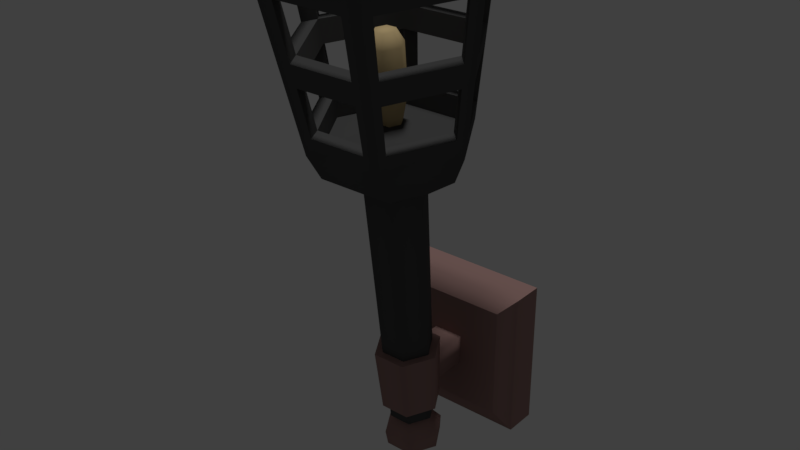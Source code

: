 # Source: lightWallTorch4.blend  (saved by Blender 2.79.0; exported with 4.5.12 LTS)
import bpy
from mathutils import Matrix  # noqa: F401  (used for matrix-valued properties, if any)

bpy.ops.wm.read_factory_settings(use_empty=True)
scene = bpy.context.scene
scene.name = 'Scene'

# ---- collections
col_collection_1 = bpy.data.collections.new('Collection 1'); scene.collection.children.link(col_collection_1)

# ---- materials (node trees are filled in below, after node groups)
mat_metal1 = bpy.data.materials.new('metal1')
mat_metal1.alpha_threshold = 0.0
mat_metal1.use_transparent_shadow = False
mat_metal1.diffuse_color = (0.3383, 0.2058, 0.1884, 1.0)
mat_metal1.roughness = 0.5
mat_metal2 = bpy.data.materials.new('metal2')
mat_metal2.alpha_threshold = 0.0
mat_metal2.use_transparent_shadow = False
mat_metal2.diffuse_color = (0.08472, 0.08472, 0.08472, 1.0)
mat_metal2.roughness = 0.5
mat_rope = bpy.data.materials.new('rope')
mat_rope.alpha_threshold = 0.0
mat_rope.use_transparent_shadow = False
mat_rope.diffuse_color = (0.8, 0.6046, 0.309, 1.0)
mat_rope.roughness = 0.5

# ---- material node trees

# ---- world
world_world = bpy.data.worlds.new('World'); scene.world = world_world
world_world.color = (0.05088, 0.05088, 0.05088)
world_world.use_sun_shadow = False
world_world.sun_shadow_jitter_overblur = 0.0
world_world.cycles.sampling_method = 'MANUAL'

# ---- lights
light_hemi = bpy.data.lights.new('Hemi', 'SUN')
light_hemi.transmission_factor = 0.0
light_hemi.angle = 0.1993
light_hemi.energy = 1.0
light_hemi.shadow_buffer_clip_start = 0.5
light_hemi.shadow_soft_size = 0.1
light_hemi.shadow_cascade_max_distance = 1000.0

# ---- meshes
me_cube_005 = bpy.data.meshes.new('Cube.005')
me_cube_005.from_pydata([(-0.1265, -0.09079, 0.988), (-0.1265, -0.09079, 1.241), (-0.1653, -0.001703, 0.9493), (-0.1653, -0.001703, 1.28), (0.1265, -0.09079, 0.988), (0.1265, -0.09079, 1.241), (0.1653, -0.001703, 0.9493), (0.1653, -0.001703, 1.28), (-0.1653, -0.07358, 0.9493), (-0.1653, -0.07358, 1.28), (0.1653, -0.07358, 0.9493), (0.1653, -0.07358, 1.28), (0.02494, -0.176, 1.046), (-0.02494, -0.176, 1.046), (-0.04987, -0.219, 1.042), (-0.02494, -0.262, 1.038), (0.02494, -0.262, 1.038), (0.04987, -0.219, 1.042), (0.02797, -0.1844, 1.187), (-0.02797, -0.1844, 1.187), (-0.05595, -0.2326, 1.182), (-0.02797, -0.2808, 1.178), (0.02797, -0.2808, 1.178), (0.05595, -0.2326, 1.182), (-0.03273, -0.2754, 1.036), (-0.06547, -0.219, 1.042), (0.03273, -0.1626, 1.047), (-0.03273, -0.1626, 1.047), (0.01937, -0.1816, 1.004), (-0.01937, -0.1816, 1.004), (-0.03875, -0.215, 1.0), (-0.01937, -0.2484, 0.997), (0.01937, -0.2484, 0.997), (0.03875, -0.215, 1.0), (0.03291, -0.2128, 1.569), (-0.03291, -0.2128, 1.569), (-0.06581, -0.2695, 1.563), (-0.03291, -0.3263, 1.558), (0.03291, -0.3263, 1.558), (0.06581, -0.2695, 1.563), (0.169, -0.2799, 1.671), (0.08449, -0.1343, 1.685), (-0.08449, -0.4256, 1.657), (0.08449, -0.4256, 1.657), (-0.08449, -0.1343, 1.685), (-0.169, -0.2799, 1.671), (0.03273, -0.2754, 1.036), (0.06547, -0.219, 1.042), (-0.03672, -0.1693, 1.189), (0.03672, -0.1693, 1.189), (-0.07345, -0.2326, 1.182), (-0.03672, -0.2959, 1.176), (0.03672, -0.2959, 1.176), (0.07345, -0.2326, 1.182), (0.03077, -0.1555, 0.9389), (-0.03077, -0.1555, 0.9389), (-0.06154, -0.2085, 0.9338), (-0.03077, -0.2616, 0.9286), (0.03077, -0.2616, 0.9286), (0.06154, -0.2085, 0.9338), (-2.767e-08, -0.205, 0.8979), (0.23, -0.3153, 2.036), (0.115, -0.117, 2.055), (-0.115, -0.5136, 2.016), (0.115, -0.5136, 2.016), (-0.115, -0.117, 2.055), (-0.23, -0.3153, 2.036), (0.2017, -0.2989, 1.866), (0.1937, -0.2943, 1.818), (0.09684, -0.1273, 1.835), (0.1008, -0.125, 1.883), (-0.1008, -0.4727, 1.849), (-0.09684, -0.4612, 1.802), (0.09684, -0.4612, 1.802), (0.1008, -0.4727, 1.849), (-0.1008, -0.125, 1.883), (-0.09684, -0.1273, 1.835), (-0.1937, -0.2943, 1.818), (-0.2017, -0.2989, 1.866), (0.1109, -0.1194, 2.005), (0.1109, -0.5016, 1.968), (-0.2217, -0.3105, 1.986), (0.2217, -0.3105, 1.986), (-0.1109, -0.5016, 1.968), (-0.1109, -0.1194, 2.005), (0.1765, -0.2843, 1.716), (-0.08825, -0.4364, 1.701), (-0.08825, -0.1322, 1.73), (0.08825, -0.1322, 1.73), (0.08825, -0.4364, 1.701), (-0.1765, -0.2843, 1.716), (-0.06444, -0.4612, 1.802), (-0.0671, -0.4727, 1.849), (-0.06444, -0.1273, 1.835), (-0.0671, -0.125, 1.883), (-0.07378, -0.5016, 1.968), (-0.07378, -0.1194, 2.005), (-0.05873, -0.1322, 1.73), (-0.05873, -0.4364, 1.701), (0.07219, -0.1273, 1.835), (0.07516, -0.125, 1.883), (0.08264, -0.1194, 2.005), (0.06578, -0.1322, 1.73), (0.07219, -0.4612, 1.802), (0.07516, -0.4727, 1.849), (0.08264, -0.5016, 1.968), (0.06578, -0.4364, 1.701), (0.1102, -0.4381, 1.804), (0.1148, -0.4487, 1.852), (-0.1102, -0.4381, 1.804), (-0.1148, -0.4487, 1.852), (0.1262, -0.4752, 1.97), (-0.1262, -0.4752, 1.97), (-0.1005, -0.4154, 1.703), (0.1005, -0.4154, 1.703), (-0.1828, -0.313, 1.817), (-0.1903, -0.3184, 1.864), (-0.2093, -0.332, 1.984), (-0.1666, -0.3014, 1.714), (0.1828, -0.313, 1.817), (0.1903, -0.3184, 1.864), (0.2093, -0.332, 1.984), (0.1666, -0.3014, 1.714), (0.1791, -0.2692, 1.821), (0.1865, -0.2727, 1.869), (-0.1791, -0.2692, 1.821), (-0.1865, -0.2727, 1.869), (0.2051, -0.2818, 1.989), (-0.2051, -0.2818, 1.989), (-0.1632, -0.2614, 1.718), (0.1632, -0.2614, 1.718), (-0.1082, -0.1469, 1.833), (-0.1126, -0.1454, 1.881), (-0.1239, -0.1418, 2.002), (-0.09859, -0.15, 1.729), (0.1082, -0.1469, 1.833), (0.1126, -0.1454, 1.881), (0.1239, -0.1418, 2.002), (0.09859, -0.15, 1.729), (0.1401, -0.2802, 1.674), (0.07003, -0.1595, 1.685), (-0.07003, -0.401, 1.662), (0.07003, -0.401, 1.662), (-0.07003, -0.1595, 1.685), (-0.1401, -0.2802, 1.674), (-0.0923, -0.1465, 2.055), (-0.09352, -0.4825, 2.022), (-0.07713, -0.4323, 1.808), (-0.08072, -0.4433, 1.855), (-0.07611, -0.1549, 1.835), (-0.07966, -0.1531, 1.883), (-0.08978, -0.4711, 1.973), (-0.08861, -0.1484, 2.004), (-0.06845, -0.1589, 1.731), (-0.06938, -0.4086, 1.706), (0.0969, -0.1465, 2.055), (0.07998, -0.1549, 1.835), (0.08369, -0.1531, 1.883), (0.09304, -0.1484, 2.004), (0.07198, -0.1589, 1.731), (0.09811, -0.4825, 2.022), (0.081, -0.4323, 1.808), (0.08476, -0.4433, 1.855), (0.09421, -0.4711, 1.973), (0.07291, -0.4086, 1.706), (-0.1945, -0.3118, 2.039), (-0.1606, -0.2913, 1.821), (-0.168, -0.2958, 1.869), (-0.1868, -0.3071, 1.989), (-0.1445, -0.2817, 1.719), (0.1945, -0.3118, 2.039), (0.1606, -0.2913, 1.821), (0.168, -0.2958, 1.869), (0.1868, -0.3071, 1.989), (0.1445, -0.2817, 1.719), (0.02352, -0.2829, 1.702), (0.01176, -0.2627, 1.704), (-0.01176, -0.3032, 1.7), (0.01176, -0.3032, 1.7), (-0.01176, -0.2627, 1.704), (-0.02352, -0.2829, 1.702), (0.03668, -0.2979, 1.856), (0.01834, -0.2663, 1.859), (-0.01834, -0.3295, 1.853), (0.01834, -0.3295, 1.853), (-0.01834, -0.2663, 1.859), (-0.03668, -0.2979, 1.856), (0.02216, -0.3005, 1.883), (0.01108, -0.2814, 1.885), (-0.01108, -0.3196, 1.881), (0.01108, -0.3196, 1.881), (-0.01108, -0.2814, 1.885), (-0.02216, -0.3005, 1.883), (-0.01834, -0.2563, 1.757), (0.01834, -0.2563, 1.757), (0.03668, -0.288, 1.753), (-0.03668, -0.288, 1.753), (-0.01834, -0.3196, 1.75), (0.01834, -0.3196, 1.75), (0.1446, -0.2747, 1.617), (-0.07232, -0.3994, 1.605), (-0.07232, -0.1501, 1.629), (0.07232, -0.1501, 1.629), (0.07232, -0.3994, 1.605), (-0.1446, -0.2747, 1.617), (-0.0335, -0.06414, 1.081), (-0.0335, -0.06414, 1.148), (0.0335, -0.06414, 1.081), (0.0335, -0.06414, 1.148), (-0.0335, -0.2116, 1.081), (-0.0335, -0.2116, 1.148), (0.0335, -0.2116, 1.148), (0.0335, -0.2116, 1.081), (0.02494, -0.1727, 1.012), (0.04987, -0.2157, 1.008), (-0.02494, -0.2587, 1.004), (-0.04987, -0.2157, 1.008), (0.02494, -0.2587, 1.004), (-0.02494, -0.1727, 1.012), (0.03263, -0.1555, 0.9725), (0.06526, -0.2117, 0.967), (0.03263, -0.268, 0.9616), (-0.03263, -0.268, 0.9616), (-0.06526, -0.2117, 0.967), (-0.03263, -0.1555, 0.9725)], [], [(8, 9, 3, 2), (7, 3, 9, 11), (10, 11, 5, 4), (4, 5, 1, 0), (8, 10, 4, 0), (11, 9, 1, 5), (2, 6, 10, 8), (6, 7, 11, 10), (0, 1, 9, 8), (24, 46, 52, 51), (23, 22, 52, 53), (15, 16, 46, 24), (19, 18, 49, 48), (22, 21, 51, 52), (14, 15, 24, 25), (25, 24, 51, 50), (27, 25, 50, 48), (17, 12, 26, 47), (213, 214, 33, 28), (215, 216, 30, 31), (21, 22, 38, 37), (18, 19, 35, 34), (217, 215, 31, 32), (22, 23, 39, 38), (218, 213, 28, 29), (19, 20, 36, 35), (214, 217, 32, 33), (23, 18, 34, 39), (216, 218, 29, 30), (20, 21, 37, 36), (202, 201, 44, 41), (204, 200, 42, 45), (203, 199, 40, 43), (201, 204, 45, 44), (200, 203, 43, 42), (199, 202, 41, 40), (47, 26, 49, 53), (46, 47, 53, 52), (26, 27, 48, 49), (12, 13, 27, 26), (20, 19, 48, 50), (16, 17, 47, 46), (18, 23, 53, 49), (13, 14, 25, 27), (21, 20, 50, 51), (219, 220, 59, 54), (221, 222, 57, 58), (223, 224, 55, 56), (220, 221, 58, 59), (222, 223, 56, 57), (224, 219, 54, 55), (58, 60, 59), (56, 60, 57), (59, 60, 54), (57, 60, 58), (55, 60, 56), (54, 60, 55), (96, 84, 65), (112, 83, 63), (121, 82, 61), (128, 81, 66), (105, 80, 64), (137, 79, 62), (138, 88, 69, 135), (135, 69, 70, 136), (106, 89, 73, 103), (103, 73, 74, 104), (129, 90, 77, 125), (125, 77, 78, 126), (122, 85, 68, 119), (119, 68, 67, 120), (113, 86, 72, 109), (109, 72, 71, 110), (97, 87, 76, 93), (93, 76, 75, 94), (136, 70, 79, 137), (104, 74, 80, 105), (126, 78, 81, 128), (120, 67, 82, 121), (110, 71, 83, 112), (94, 75, 84, 96), (44, 87, 97), (42, 86, 113), (40, 85, 122), (45, 90, 129), (43, 89, 106), (41, 88, 138), (71, 92, 95, 83), (99, 93, 94, 100), (72, 91, 92, 71), (86, 98, 91, 72), (83, 95, 63), (101, 96, 65, 62), (79, 101, 62), (88, 102, 99, 69), (69, 99, 100, 70), (70, 100, 101, 79), (91, 103, 104, 92), (95, 105, 64, 63), (74, 108, 111, 80), (115, 109, 110, 116), (73, 107, 108, 74), (89, 114, 107, 73), (80, 111, 64), (117, 112, 63, 66), (81, 117, 66), (90, 118, 115, 77), (77, 115, 116, 78), (78, 116, 117, 81), (107, 119, 120, 108), (111, 121, 61, 64), (67, 124, 127, 82), (131, 125, 126, 132), (68, 123, 124, 67), (85, 130, 123, 68), (82, 127, 61), (133, 128, 66, 65), (84, 133, 65), (87, 134, 131, 76), (76, 131, 132, 75), (75, 132, 133, 84), (123, 135, 136, 124), (127, 137, 62, 61), (154, 164, 142, 141), (153, 169, 144, 143), (144, 169, 154, 141), (164, 174, 139, 142), (156, 157, 150, 149), (158, 155, 145, 152), (147, 148, 162, 161), (151, 146, 160, 163), (166, 167, 148, 147), (168, 165, 146, 151), (161, 162, 172, 171), (163, 160, 170, 173), (149, 150, 167, 166), (152, 145, 165, 168), (171, 172, 157, 156), (173, 170, 155, 158), (174, 159, 140, 139), (63, 64, 160, 146), (103, 91, 147, 161), (92, 104, 162, 148), (105, 95, 151, 163), (98, 106, 164, 154), (94, 96, 152, 150), (95, 92, 148, 151), (97, 93, 149, 153), (91, 98, 154, 147), (62, 65, 145, 155), (93, 99, 156, 149), (100, 94, 150, 157), (96, 101, 158, 152), (102, 97, 153, 159), (45, 42, 113, 118), (99, 102, 159, 156), (101, 100, 157, 158), (104, 105, 163, 162), (106, 103, 161, 164), (64, 61, 170, 160), (119, 107, 161, 171), (108, 120, 172, 162), (121, 111, 163, 173), (114, 122, 174, 164), (110, 112, 151, 148), (111, 108, 162, 163), (113, 109, 147, 154), (107, 114, 164, 161), (66, 63, 146, 165), (109, 115, 166, 147), (116, 110, 148, 167), (112, 117, 168, 151), (118, 113, 154, 169), (115, 118, 169, 166), (117, 116, 167, 168), (120, 121, 173, 172), (122, 119, 171, 174), (61, 62, 155, 170), (135, 123, 171, 156), (124, 136, 157, 172), (137, 127, 173, 158), (130, 138, 159, 174), (126, 128, 168, 167), (127, 124, 172, 173), (129, 125, 166, 169), (123, 130, 174, 171), (65, 66, 165, 145), (125, 131, 149, 166), (132, 126, 167, 150), (128, 133, 152, 168), (134, 129, 169, 153), (131, 134, 153, 149), (133, 132, 150, 152), (136, 137, 158, 157), (138, 135, 156, 159), (86, 42, 98), (159, 153, 143, 140), (140, 176, 175, 139), (144, 180, 179, 143), (141, 177, 180, 144), (142, 178, 177, 141), (139, 175, 178, 142), (140, 143, 179, 176), (194, 193, 185, 182), (194, 182, 181, 195), (196, 186, 185, 193), (197, 183, 186, 196), (198, 184, 183, 197), (195, 181, 184, 198), (184, 190, 189, 183), (181, 187, 190, 184), (182, 185, 191, 188), (182, 188, 187, 181), (186, 192, 191, 185), (183, 189, 192, 186), (187, 188, 189, 190), (191, 192, 189, 188), (175, 195, 198, 178), (178, 198, 197, 177), (177, 197, 196, 180), (180, 196, 193, 179), (176, 194, 195, 175), (176, 179, 193, 194), (39, 34, 202, 199), (37, 38, 203, 200), (35, 36, 204, 201), (38, 39, 199, 203), (36, 37, 200, 204), (34, 35, 201, 202), (42, 43, 106, 98), (89, 43, 114), (43, 40, 122, 114), (85, 40, 130), (40, 41, 138, 130), (88, 41, 102), (41, 44, 97, 102), (87, 44, 134), (44, 45, 129, 134), (90, 45, 118), (206, 205, 209, 210), (208, 206, 210, 211), (207, 208, 211, 212), (205, 207, 212, 209), (14, 13, 218, 216), (17, 16, 217, 214), (13, 12, 213, 218), (16, 15, 215, 217), (15, 14, 216, 215), (12, 17, 214, 213), (29, 28, 219, 224), (31, 30, 223, 222), (33, 32, 221, 220), (30, 29, 224, 223), (32, 31, 222, 221), (28, 33, 220, 219), (2, 3, 7, 6)])
me_cube_005.polygons.foreach_set('use_smooth', [True] * 256)
me_cube_005.polygons.foreach_set('material_index', [0, 0, 0, 0, 0, 0, 0, 0, 0, 0, 0, 0, 0, 0, 0, 0, 0, 0, 1, 1, 1, 1, 1, 1, 1, 1, 1, 1, 1, 1, 1, 1, 1, 1, 1, 1, 0, 0, 0, 0, 0, 0, 0, 0, 0, 0, 0, 0, 0, 0, 0, 0, 0, 0, 0, 0, 0, 1, 1, 1, 1, 1, 1, 1, 1, 1, 1, 1, 1, 1, 1, 1, 1, 1, 1, 1, 1, 1, 1, 1, 1, 1, 1, 1, 1, 1, 1, 1, 1, 1, 1, 1, 1, 1, 1, 1, 1, 1, 1, 1, 1, 1, 1, 1, 1, 1, 1, 1, 1, 1, 1, 1, 1, 1, 1, 1, 1, 1, 1, 1, 1, 1, 1, 1, 1, 1, 1, 1, 1, 1, 1, 1, 1, 1, 1, 1, 1, 1, 1, 1, 1, 1, 1, 1, 1, 1, 1, 1, 1, 1, 1, 1, 1, 1, 1, 1, 1, 1, 1, 1, 1, 1, 1, 1, 1, 1, 1, 1, 1, 1, 1, 1, 1, 1, 1, 1, 1, 1, 1, 1, 1, 1, 1, 1, 1, 1, 1, 1, 1, 1, 1, 1, 1, 1, 1, 1, 1, 1, 1, 1, 1, 1, 1, 2, 2, 2, 2, 2, 2, 2, 2, 2, 2, 2, 2, 2, 2, 2, 2, 2, 2, 2, 2, 1, 1, 1, 1, 1, 1, 1, 1, 1, 1, 1, 1, 1, 1, 1, 1, 0, 0, 0, 0, 1, 1, 1, 1, 1, 1, 0, 0, 0, 0, 0, 0, 0])
_k = set([(0, 1), (0, 4), (0, 8), (1, 5), (1, 9), (2, 3), (2, 6), (2, 8), (3, 7), (3, 9), (4, 5), (4, 10), (5, 11), (6, 7), (6, 10), (7, 11), (12, 13), (12, 17), (13, 14), (14, 15), (15, 16), (16, 17), (18, 19), (18, 23), (19, 20), (20, 21), (21, 22), (22, 23), (24, 25), (24, 46), (25, 27), (26, 27), (26, 47), (28, 29), (28, 33), (29, 30), (30, 31), (31, 32), (32, 33), (34, 35), (34, 39), (35, 36), (36, 37), (37, 38), (38, 39), (46, 47), (48, 49), (48, 50), (49, 53), (50, 51), (51, 52), (52, 53), (61, 62), (61, 64), (62, 65), (63, 64), (63, 66), (65, 66), (67, 82), (68, 85), (69, 88), (70, 79), (71, 83), (72, 86), (73, 89), (74, 80), (75, 84), (76, 87), (77, 90), (78, 81), (91, 98), (91, 103), (91, 147), (92, 95), (92, 104), (92, 148), (93, 97), (93, 99), (93, 149), (94, 96), (94, 100), (94, 150), (95, 105), (95, 151), (96, 101), (96, 152), (97, 102), (97, 153), (98, 106), (98, 154), (99, 102), (99, 156), (100, 101), (100, 157), (101, 158), (102, 159), (103, 106), (103, 161), (104, 105), (104, 162), (105, 163), (106, 164), (107, 114), (107, 119), (107, 161), (108, 111), (108, 120), (108, 162), (109, 113), (109, 115), (109, 147), (110, 112), (110, 116), (110, 148), (111, 121), (111, 163), (112, 117), (112, 151), (113, 118), (113, 154), (114, 122), (114, 164), (115, 118), (115, 166), (116, 117), (116, 167), (117, 168), (118, 169), (119, 122), (119, 171), (120, 121), (120, 172), (121, 173), (122, 174), (123, 130), (123, 135), (123, 171), (124, 127), (124, 136), (124, 172), (125, 129), (125, 131), (125, 166), (126, 128), (126, 132), (126, 167), (127, 137), (127, 173), (128, 133), (128, 168), (129, 134), (129, 169), (130, 138), (130, 174), (131, 134), (131, 149), (132, 133), (132, 150), (133, 152), (134, 153), (135, 138), (135, 156), (136, 137), (136, 157), (137, 158), (138, 159), (139, 140), (139, 142), (140, 143), (141, 142), (141, 144), (143, 144), (145, 155), (145, 165), (146, 160), (146, 165), (147, 154), (147, 161), (147, 166), (148, 151), (148, 162), (148, 167), (149, 153), (149, 156), (149, 166), (150, 152), (150, 157), (150, 167), (151, 163), (151, 168), (152, 158), (152, 168), (153, 159), (153, 169), (154, 164), (154, 169), (155, 170), (156, 159), (156, 171), (157, 158), (157, 172), (158, 173), (159, 174), (160, 170), (161, 164), (161, 171), (162, 163), (162, 172), (163, 173), (164, 174), (166, 169), (167, 168), (170, 173), (171, 174), (172, 173), (175, 176), (175, 178), (176, 179), (177, 178), (177, 180), (179, 180)])
me_cube_005.attributes.new('sharp_edge', 'BOOLEAN', 'EDGE').data.foreach_set('value', [ (min(e.vertices), max(e.vertices)) in _k for e in me_cube_005.edges])
me_cube_005.materials.append(mat_metal1)
me_cube_005.materials.append(mat_metal2)
me_cube_005.materials.append(mat_rope)
me_cube_005.use_remesh_preserve_volume = False
me_cube_005.use_remesh_preserve_attributes = False
me_cube_005.use_mirror_vertex_groups = False
me_cube_005.update()

# ---- objects
ob_cube_001 = bpy.data.objects.new('Cube.001', me_cube_005)
ob_hemi = bpy.data.objects.new('Hemi', light_hemi)

# ---- transforms, parenting, visibility, modifiers, constraints
ob_cube_001.location = (0.0, 0.0, 0.0)
ob_cube_001.lineart.crease_threshold = 0.0
_m = ob_cube_001.modifiers.new('Mirror', 'MIRROR')
_m.use_axis = (False, False, False)
_m = ob_cube_001.modifiers.new('EdgeSplit', 'EDGE_SPLIT')
_m.use_edge_angle = False
ob_hemi.location = (0.0, 0.0, 4.06)
ob_hemi.lineart.crease_threshold = 0.0

# ---- collection membership
col_collection_1.objects.link(ob_cube_001)
col_collection_1.objects.link(ob_hemi)

# ---- scene / render settings (as saved in the file)
scene.frame_start = 1; scene.frame_end = 250; scene.frame_set(1)
scene.render.engine = 'BLENDER_EEVEE_NEXT'
scene.render.resolution_percentage = 50
scene.render.dither_intensity = 0.0
scene.cycles.use_denoising = False
scene.cycles.samples = 128
scene.cycles.sampling_pattern = 'TABULATED_SOBOL'
scene.cycles.use_adaptive_sampling = False
scene.cycles.use_light_tree = False
scene.cycles.blur_glossy = 0.0
scene.cycles.sample_clamp_indirect = 0.0
scene.view_settings.view_transform = 'Standard'
bpy.context.view_layer.update()

# ---- added for rendering (the .blend has no active camera): camera
cam_auto = bpy.data.cameras.new('AutoCamera')
cam_auto.lens = 50.0
cam_auto.sensor_width = 36.0
cam_auto.clip_end = 1000.0
ob_auto_camera = bpy.data.objects.new('AutoCamera', cam_auto)
scene.collection.objects.link(ob_auto_camera)
ob_auto_camera.location = (1.2455, -1.75225, 2.47275)
ob_auto_camera.rotation_euler = (1.09748, -7.21219e-08, 0.694738)
scene.camera = ob_auto_camera
bpy.context.view_layer.update()
